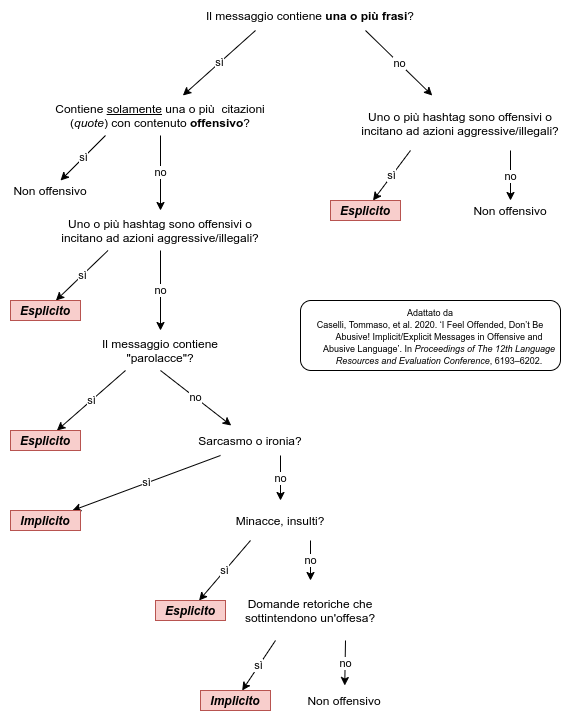

The diagram above was exported from draw.io. Its source (the exported page's mxGraphModel, read from the mxfile embedded in the PNG):
<mxGraphModel dx="892" dy="820" grid="1" gridSize="10" guides="1" tooltips="1" connect="1" arrows="1" fold="1" page="1" pageScale="1" pageWidth="827" pageHeight="1169" math="0" shadow="0">
  <root>
    <mxCell id="0" />
    <mxCell id="1" parent="0" />
    <mxCell id="2" value="Il messaggio contiene &lt;b&gt;una o più frasi&lt;/b&gt;?" style="text;html=1;strokeColor=none;fillColor=none;align=center;verticalAlign=middle;whiteSpace=wrap;rounded=0;" vertex="1" parent="1">
      <mxGeometry x="1070" y="60" width="220" height="30" as="geometry" />
    </mxCell>
    <mxCell id="3" value="sì" style="endArrow=classic;html=1;" edge="1" target="10" parent="1">
      <mxGeometry width="50" height="50" relative="1" as="geometry">
        <mxPoint x="1125" y="90.00000000000011" as="sourcePoint" />
        <mxPoint x="1060" y="150" as="targetPoint" />
      </mxGeometry>
    </mxCell>
    <mxCell id="4" value="no" style="endArrow=classic;html=1;exitX=0.75;exitY=1;exitDx=0;exitDy=0;" edge="1" source="2" target="5" parent="1">
      <mxGeometry width="50" height="50" relative="1" as="geometry">
        <mxPoint x="1380" y="80" as="sourcePoint" />
        <mxPoint x="1310" y="165" as="targetPoint" />
      </mxGeometry>
    </mxCell>
    <mxCell id="5" value="Uno o più hashtag sono offensivi o incitano ad azioni aggressive/illegali?" style="text;html=1;strokeColor=none;fillColor=none;align=center;verticalAlign=middle;whiteSpace=wrap;rounded=0;" vertex="1" parent="1">
      <mxGeometry x="1230" y="155" width="200" height="55" as="geometry" />
    </mxCell>
    <mxCell id="6" value="sì" style="endArrow=classic;html=1;exitX=0.25;exitY=1;exitDx=0;exitDy=0;" edge="1" source="5" target="8" parent="1">
      <mxGeometry width="50" height="50" relative="1" as="geometry">
        <mxPoint x="1250" y="280" as="sourcePoint" />
        <mxPoint x="1240" y="350" as="targetPoint" />
      </mxGeometry>
    </mxCell>
    <mxCell id="7" value="no" style="endArrow=classic;html=1;exitX=0.75;exitY=1;exitDx=0;exitDy=0;" edge="1" source="5" target="9" parent="1">
      <mxGeometry width="50" height="50" relative="1" as="geometry">
        <mxPoint x="1340" y="220" as="sourcePoint" />
        <mxPoint x="1470" y="270" as="targetPoint" />
      </mxGeometry>
    </mxCell>
    <mxCell id="8" value="&lt;i&gt;Esplicito&lt;/i&gt;" style="text;html=1;strokeColor=#b85450;fillColor=#f8cecc;align=center;verticalAlign=middle;whiteSpace=wrap;rounded=0;fontStyle=1" vertex="1" parent="1">
      <mxGeometry x="1200" y="260" width="70" height="20" as="geometry" />
    </mxCell>
    <mxCell id="9" value="Non offensivo" style="text;html=1;strokeColor=none;fillColor=none;align=center;verticalAlign=middle;whiteSpace=wrap;rounded=0;" vertex="1" parent="1">
      <mxGeometry x="1340" y="260" width="80" height="20" as="geometry" />
    </mxCell>
    <mxCell id="10" value="Contiene &lt;u&gt;solamente&lt;/u&gt; una o più&amp;nbsp; citazioni (&lt;i&gt;quote&lt;/i&gt;) con contenuto &lt;b&gt;offensivo&lt;/b&gt;?" style="text;html=1;strokeColor=none;fillColor=none;align=center;verticalAlign=middle;whiteSpace=wrap;rounded=0;" vertex="1" parent="1">
      <mxGeometry x="920" y="155" width="220" height="40" as="geometry" />
    </mxCell>
    <mxCell id="11" value="sì" style="endArrow=classic;html=1;exitX=0.25;exitY=1;exitDx=0;exitDy=0;" edge="1" source="10" target="13" parent="1">
      <mxGeometry width="50" height="50" relative="1" as="geometry">
        <mxPoint x="960" y="270" as="sourcePoint" />
        <mxPoint x="980" y="260" as="targetPoint" />
      </mxGeometry>
    </mxCell>
    <mxCell id="12" value="no" style="endArrow=classic;html=1;" edge="1" source="10" target="14" parent="1">
      <mxGeometry width="50" height="50" relative="1" as="geometry">
        <mxPoint x="1042.5" y="212.5" as="sourcePoint" />
        <mxPoint x="1150" y="240" as="targetPoint" />
      </mxGeometry>
    </mxCell>
    <mxCell id="13" value="Non offensivo" style="text;html=1;strokeColor=none;fillColor=none;align=center;verticalAlign=middle;whiteSpace=wrap;rounded=0;" vertex="1" parent="1">
      <mxGeometry x="870" y="240" width="100" height="20" as="geometry" />
    </mxCell>
    <mxCell id="14" value="Uno o più hashtag sono offensivi o incitano ad azioni aggressive/illegali?" style="text;html=1;strokeColor=none;fillColor=none;align=center;verticalAlign=middle;whiteSpace=wrap;rounded=0;" vertex="1" parent="1">
      <mxGeometry x="925" y="270" width="210" height="40" as="geometry" />
    </mxCell>
    <mxCell id="15" value="sì" style="endArrow=classic;html=1;exitX=0.25;exitY=1;exitDx=0;exitDy=0;" edge="1" source="14" target="18" parent="1">
      <mxGeometry width="50" height="50" relative="1" as="geometry">
        <mxPoint x="1130" y="220" as="sourcePoint" />
        <mxPoint x="980" y="380" as="targetPoint" />
      </mxGeometry>
    </mxCell>
    <mxCell id="16" value="no" style="endArrow=classic;html=1;exitX=0.75;exitY=1;exitDx=0;exitDy=0;" edge="1" source="14" target="17" parent="1">
      <mxGeometry width="50" height="50" relative="1" as="geometry">
        <mxPoint x="1077.5" y="320" as="sourcePoint" />
        <mxPoint x="1170" y="370" as="targetPoint" />
      </mxGeometry>
    </mxCell>
    <mxCell id="17" value="Il messaggio contiene &quot;parolacce&quot;?" style="text;html=1;strokeColor=none;fillColor=none;align=center;verticalAlign=middle;whiteSpace=wrap;rounded=0;" vertex="1" parent="1">
      <mxGeometry x="960" y="390" width="140" height="40" as="geometry" />
    </mxCell>
    <mxCell id="18" value="Esplicito" style="text;html=1;strokeColor=#b85450;fillColor=#f8cecc;align=center;verticalAlign=middle;whiteSpace=wrap;rounded=0;fontStyle=3" vertex="1" parent="1">
      <mxGeometry x="880" y="360" width="70" height="20" as="geometry" />
    </mxCell>
    <mxCell id="19" value="no" style="endArrow=classic;html=1;exitX=0.5;exitY=1;exitDx=0;exitDy=0;" edge="1" source="17" target="22" parent="1">
      <mxGeometry width="50" height="50" relative="1" as="geometry">
        <mxPoint x="1030" y="440" as="sourcePoint" />
        <mxPoint x="1270" y="450" as="targetPoint" />
      </mxGeometry>
    </mxCell>
    <mxCell id="20" value="sì" style="endArrow=classic;html=1;exitX=0.25;exitY=1;exitDx=0;exitDy=0;" edge="1" source="17" target="21" parent="1">
      <mxGeometry width="50" height="50" relative="1" as="geometry">
        <mxPoint x="1130" y="460" as="sourcePoint" />
        <mxPoint x="990" y="390" as="targetPoint" />
      </mxGeometry>
    </mxCell>
    <mxCell id="21" value="Esplicito" style="text;html=1;strokeColor=#b85450;fillColor=#f8cecc;align=center;verticalAlign=middle;whiteSpace=wrap;rounded=0;fontStyle=3" vertex="1" parent="1">
      <mxGeometry x="880" y="490" width="70" height="20" as="geometry" />
    </mxCell>
    <mxCell id="22" value="Sarcasmo o ironia?" style="text;html=1;strokeColor=none;fillColor=none;align=center;verticalAlign=middle;whiteSpace=wrap;rounded=0;" vertex="1" parent="1">
      <mxGeometry x="1060" y="485" width="120" height="30" as="geometry" />
    </mxCell>
    <mxCell id="23" value="sì" style="endArrow=classic;html=1;exitX=0.25;exitY=1;exitDx=0;exitDy=0;" edge="1" source="22" target="24" parent="1">
      <mxGeometry width="50" height="50" relative="1" as="geometry">
        <mxPoint x="1270" y="480" as="sourcePoint" />
        <mxPoint x="1220" y="520" as="targetPoint" />
      </mxGeometry>
    </mxCell>
    <mxCell id="24" value="&lt;b&gt;&lt;i&gt;Implicito&lt;/i&gt;&lt;/b&gt;" style="text;html=1;strokeColor=#b85450;fillColor=#f8cecc;align=center;verticalAlign=middle;whiteSpace=wrap;rounded=0;" vertex="1" parent="1">
      <mxGeometry x="880" y="570" width="70" height="20" as="geometry" />
    </mxCell>
    <mxCell id="25" value="no" style="endArrow=classic;html=1;exitX=0.75;exitY=1;exitDx=0;exitDy=0;" edge="1" source="22" target="26" parent="1">
      <mxGeometry width="50" height="50" relative="1" as="geometry">
        <mxPoint x="1290" y="500" as="sourcePoint" />
        <mxPoint x="1400" y="520" as="targetPoint" />
      </mxGeometry>
    </mxCell>
    <mxCell id="26" value="Minacce, insulti?" style="text;html=1;strokeColor=none;fillColor=none;align=center;verticalAlign=middle;whiteSpace=wrap;rounded=0;" vertex="1" parent="1">
      <mxGeometry x="1090" y="560" width="120" height="40" as="geometry" />
    </mxCell>
    <mxCell id="27" value="sì" style="endArrow=classic;html=1;exitX=0.25;exitY=1;exitDx=0;exitDy=0;" edge="1" source="26" target="28" parent="1">
      <mxGeometry width="50" height="50" relative="1" as="geometry">
        <mxPoint x="1365" y="550" as="sourcePoint" />
        <mxPoint x="1200" y="540" as="targetPoint" />
      </mxGeometry>
    </mxCell>
    <mxCell id="28" value="Esplicito" style="text;html=1;strokeColor=#b85450;fillColor=#f8cecc;align=center;verticalAlign=middle;whiteSpace=wrap;rounded=0;fontStyle=3" vertex="1" parent="1">
      <mxGeometry x="1025" y="660" width="70" height="20" as="geometry" />
    </mxCell>
    <mxCell id="29" value="no" style="endArrow=classic;html=1;exitX=0.75;exitY=1;exitDx=0;exitDy=0;" edge="1" source="26" target="30" parent="1">
      <mxGeometry width="50" height="50" relative="1" as="geometry">
        <mxPoint x="1350" y="480" as="sourcePoint" />
        <mxPoint x="1510" y="600" as="targetPoint" />
      </mxGeometry>
    </mxCell>
    <mxCell id="30" value="Domande retoriche che sottintendono un'offesa?" style="text;html=1;strokeColor=none;fillColor=none;align=center;verticalAlign=middle;whiteSpace=wrap;rounded=0;" vertex="1" parent="1">
      <mxGeometry x="1110" y="640" width="140" height="60" as="geometry" />
    </mxCell>
    <mxCell id="31" value="sì" style="endArrow=classic;html=1;exitX=0.25;exitY=1;exitDx=0;exitDy=0;" edge="1" source="30" target="32" parent="1">
      <mxGeometry width="50" height="50" relative="1" as="geometry">
        <mxPoint x="1515" y="660" as="sourcePoint" />
        <mxPoint x="1440" y="749.64" as="targetPoint" />
      </mxGeometry>
    </mxCell>
    <mxCell id="32" value="&lt;b&gt;&lt;i&gt;Implicito&lt;/i&gt;&lt;/b&gt;" style="text;html=1;strokeColor=#b85450;fillColor=#f8cecc;align=center;verticalAlign=middle;whiteSpace=wrap;rounded=0;" vertex="1" parent="1">
      <mxGeometry x="1070" y="750" width="70" height="20" as="geometry" />
    </mxCell>
    <mxCell id="33" value="no" style="endArrow=classic;html=1;exitX=0.75;exitY=1;exitDx=0;exitDy=0;" edge="1" source="30" target="34" parent="1">
      <mxGeometry width="50" height="50" relative="1" as="geometry">
        <mxPoint x="1470" y="560" as="sourcePoint" />
        <mxPoint x="1640" y="720" as="targetPoint" />
      </mxGeometry>
    </mxCell>
    <mxCell id="34" value="Non offensivo" style="text;html=1;strokeColor=none;fillColor=none;align=center;verticalAlign=middle;whiteSpace=wrap;rounded=0;" vertex="1" parent="1">
      <mxGeometry x="1174" y="745" width="80" height="30" as="geometry" />
    </mxCell>
    <mxCell id="35" value="&lt;div class=&quot;csl-bib-body&quot; style=&quot;line-height: 1.35 ; margin-left: 2em ; text-indent: -2em ; font-size: 9px&quot;&gt;Adattato da&lt;br&gt;  &lt;div class=&quot;csl-entry&quot;&gt;Caselli, Tommaso, et al. 2020. ‘I Feel Offended, Don’t Be Abusive! Implicit/Explicit Messages in Offensive and Abusive Language’. In &lt;i&gt;Proceedings of The 12th Language Resources and Evaluation Conference&lt;/i&gt;, 6193–6202.&lt;/div&gt;&lt;br&gt;  &lt;span class=&quot;Z3988&quot; title=&quot;url_ver=Z39.88-2004&amp;amp;ctx_ver=Z39.88-2004&amp;amp;rfr_id=info%3Asid%2Fzotero.org%3A2&amp;amp;rft_val_fmt=info%3Aofi%2Ffmt%3Akev%3Amtx%3Abook&amp;amp;rft.genre=proceeding&amp;amp;rft.atitle=I%20feel%20offended%2C%20don%E2%80%99t%20be%20abusive!%20implicit%2Fexplicit%20messages%20in%20offensive%20and%20abusive%20language&amp;amp;rft.btitle=Proceedings%20of%20The%2012th%20Language%20Resources%20and%20Evaluation%20Conference&amp;amp;rft.aufirst=Tommaso&amp;amp;rft.aulast=Caselli&amp;amp;rft.au=Tommaso%20Caselli&amp;amp;rft.au=Valerio%20Basile&amp;amp;rft.au=Jelena%20Mitrovi%C4%87&amp;amp;rft.au=Inga%20Kartoziya&amp;amp;rft.au=Michael%20Granitzer&amp;amp;rft.date=2020&amp;amp;rft.pages=6193%E2%80%936202&amp;amp;rft.spage=6193&amp;amp;rft.epage=6202&quot;&gt;&lt;/span&gt;&lt;br&gt;&lt;/div&gt;" style="rounded=1;whiteSpace=wrap;html=1;labelPosition=center;verticalLabelPosition=middle;align=center;verticalAlign=top;" vertex="1" parent="1">
      <mxGeometry x="1170" y="360" width="260" height="70" as="geometry" />
    </mxCell>
  </root>
</mxGraphModel>